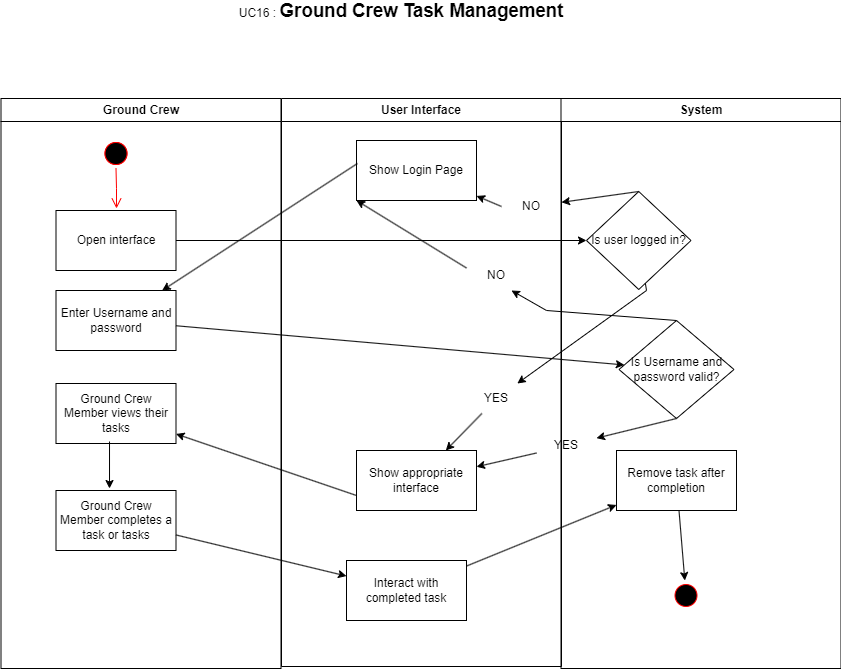

The diagram above was exported from draw.io. Its source (the exported page's mxGraphModel, read from the mxfile embedded in the PNG):
<mxGraphModel dx="1434" dy="772" grid="1" gridSize="10" guides="1" tooltips="1" connect="1" arrows="1" fold="1" page="1" pageScale="1" pageWidth="1169" pageHeight="826" background="none" math="0" shadow="0">
  <root>
    <mxCell id="0" />
    <mxCell id="1" parent="0" />
    <mxCell id="2" value="Ground Crew" style="swimlane;whiteSpace=wrap" parent="1" vertex="1">
      <mxGeometry x="164.5" y="128" width="280" height="570" as="geometry" />
    </mxCell>
    <mxCell id="5" value="" style="ellipse;shape=startState;fillColor=#000000;strokeColor=#ff0000;" parent="2" vertex="1">
      <mxGeometry x="100" y="40" width="30" height="30" as="geometry" />
    </mxCell>
    <mxCell id="6" value="" style="edgeStyle=elbowEdgeStyle;elbow=horizontal;verticalAlign=bottom;endArrow=open;endSize=8;strokeColor=#FF0000;endFill=1;rounded=0" parent="2" source="5" edge="1">
      <mxGeometry x="100" y="40" as="geometry">
        <mxPoint x="115.5" y="110" as="targetPoint" />
      </mxGeometry>
    </mxCell>
    <mxCell id="S2y-2JL9btJCpLy0w_bu-41" value="Open interface" style="rounded=0;whiteSpace=wrap;html=1;" vertex="1" parent="2">
      <mxGeometry x="55" y="112" width="120" height="60" as="geometry" />
    </mxCell>
    <mxCell id="S2y-2JL9btJCpLy0w_bu-47" value="Ground Crew Member views their tasks" style="rounded=0;whiteSpace=wrap;html=1;" vertex="1" parent="2">
      <mxGeometry x="55" y="285" width="120" height="60" as="geometry" />
    </mxCell>
    <mxCell id="S2y-2JL9btJCpLy0w_bu-48" value="Ground Crew Member completes a task or tasks" style="rounded=0;whiteSpace=wrap;html=1;" vertex="1" parent="2">
      <mxGeometry x="55" y="392" width="120" height="60" as="geometry" />
    </mxCell>
    <mxCell id="S2y-2JL9btJCpLy0w_bu-62" value="Enter Username and password" style="rounded=0;whiteSpace=wrap;html=1;" vertex="1" parent="2">
      <mxGeometry x="55" y="192" width="120" height="60" as="geometry" />
    </mxCell>
    <mxCell id="S2y-2JL9btJCpLy0w_bu-75" value="" style="endArrow=classic;html=1;rounded=0;exitX=0.446;exitY=0.967;exitDx=0;exitDy=0;exitPerimeter=0;entryX=0.446;entryY=-0.033;entryDx=0;entryDy=0;entryPerimeter=0;" edge="1" parent="2" source="S2y-2JL9btJCpLy0w_bu-47" target="S2y-2JL9btJCpLy0w_bu-48">
      <mxGeometry width="50" height="50" relative="1" as="geometry">
        <mxPoint x="395.5" y="312" as="sourcePoint" />
        <mxPoint x="445.5" y="262" as="targetPoint" />
      </mxGeometry>
    </mxCell>
    <mxCell id="3" value="User Interface" style="swimlane;whiteSpace=wrap" parent="1" vertex="1">
      <mxGeometry x="445" y="128" width="280" height="568" as="geometry" />
    </mxCell>
    <mxCell id="S2y-2JL9btJCpLy0w_bu-44" value="Show appropriate interface" style="rounded=0;whiteSpace=wrap;html=1;" vertex="1" parent="3">
      <mxGeometry x="75" y="352" width="120" height="60" as="geometry" />
    </mxCell>
    <mxCell id="S2y-2JL9btJCpLy0w_bu-49" value="Interact with completed task" style="rounded=0;whiteSpace=wrap;html=1;" vertex="1" parent="3">
      <mxGeometry x="65" y="462" width="120" height="60" as="geometry" />
    </mxCell>
    <mxCell id="S2y-2JL9btJCpLy0w_bu-58" value="Show Login Page" style="rounded=0;whiteSpace=wrap;html=1;" vertex="1" parent="3">
      <mxGeometry x="75" y="42" width="120" height="60" as="geometry" />
    </mxCell>
    <mxCell id="S2y-2JL9btJCpLy0w_bu-46" value="YES" style="text;html=1;align=center;verticalAlign=middle;whiteSpace=wrap;rounded=0;" vertex="1" parent="3">
      <mxGeometry x="185" y="285" width="60" height="30" as="geometry" />
    </mxCell>
    <mxCell id="S2y-2JL9btJCpLy0w_bu-68" style="edgeStyle=orthogonalEdgeStyle;rounded=0;orthogonalLoop=1;jettySize=auto;html=1;exitX=0.5;exitY=1;exitDx=0;exitDy=0;" edge="1" parent="3" source="S2y-2JL9btJCpLy0w_bu-46" target="S2y-2JL9btJCpLy0w_bu-46">
      <mxGeometry relative="1" as="geometry" />
    </mxCell>
    <mxCell id="S2y-2JL9btJCpLy0w_bu-45" value="" style="endArrow=classic;html=1;rounded=0;" edge="1" parent="3" source="S2y-2JL9btJCpLy0w_bu-46" target="S2y-2JL9btJCpLy0w_bu-44">
      <mxGeometry width="50" height="50" relative="1" as="geometry">
        <mxPoint x="115" y="312" as="sourcePoint" />
        <mxPoint x="165" y="262" as="targetPoint" />
        <Array as="points" />
      </mxGeometry>
    </mxCell>
    <mxCell id="S2y-2JL9btJCpLy0w_bu-61" value="NO" style="text;html=1;align=center;verticalAlign=middle;whiteSpace=wrap;rounded=0;" vertex="1" parent="3">
      <mxGeometry x="220" y="93" width="60" height="30" as="geometry" />
    </mxCell>
    <mxCell id="S2y-2JL9btJCpLy0w_bu-59" value="" style="endArrow=classic;html=1;rounded=0;exitX=0;exitY=0.5;exitDx=0;exitDy=0;" edge="1" parent="3" source="S2y-2JL9btJCpLy0w_bu-61" target="S2y-2JL9btJCpLy0w_bu-58">
      <mxGeometry width="50" height="50" relative="1" as="geometry">
        <mxPoint x="115" y="312" as="sourcePoint" />
        <mxPoint x="165" y="262" as="targetPoint" />
      </mxGeometry>
    </mxCell>
    <mxCell id="4" value="System" style="swimlane;whiteSpace=wrap" parent="1" vertex="1">
      <mxGeometry x="724.5" y="128" width="280" height="570" as="geometry" />
    </mxCell>
    <mxCell id="S2y-2JL9btJCpLy0w_bu-42" value="Is user logged in?" style="rhombus;whiteSpace=wrap;html=1;" vertex="1" parent="4">
      <mxGeometry x="25.5" y="93" width="104.5" height="98" as="geometry" />
    </mxCell>
    <mxCell id="S2y-2JL9btJCpLy0w_bu-50" value="Remove task after completion" style="rounded=0;whiteSpace=wrap;html=1;" vertex="1" parent="4">
      <mxGeometry x="55.5" y="352" width="120" height="60" as="geometry" />
    </mxCell>
    <mxCell id="S2y-2JL9btJCpLy0w_bu-56" value="" style="ellipse;shape=startState;fillColor=#000000;strokeColor=#ff0000;" vertex="1" parent="4">
      <mxGeometry x="110" y="482" width="30" height="30" as="geometry" />
    </mxCell>
    <mxCell id="S2y-2JL9btJCpLy0w_bu-57" value="" style="endArrow=classic;html=1;rounded=0;" edge="1" parent="4" source="S2y-2JL9btJCpLy0w_bu-50" target="S2y-2JL9btJCpLy0w_bu-56">
      <mxGeometry width="50" height="50" relative="1" as="geometry">
        <mxPoint x="-164.5" y="312" as="sourcePoint" />
        <mxPoint x="125.5" y="492" as="targetPoint" />
      </mxGeometry>
    </mxCell>
    <mxCell id="S2y-2JL9btJCpLy0w_bu-63" value="Is Username and password valid?" style="rhombus;whiteSpace=wrap;html=1;" vertex="1" parent="4">
      <mxGeometry x="58" y="222" width="115" height="98" as="geometry" />
    </mxCell>
    <mxCell id="S2y-2JL9btJCpLy0w_bu-43" value="" style="endArrow=classic;html=1;rounded=0;" edge="1" parent="1" source="S2y-2JL9btJCpLy0w_bu-41" target="S2y-2JL9btJCpLy0w_bu-42">
      <mxGeometry width="50" height="50" relative="1" as="geometry">
        <mxPoint x="560" y="440" as="sourcePoint" />
        <mxPoint x="810" y="220" as="targetPoint" />
      </mxGeometry>
    </mxCell>
    <mxCell id="S2y-2JL9btJCpLy0w_bu-51" value="" style="endArrow=classic;html=1;rounded=0;exitX=0.008;exitY=0.383;exitDx=0;exitDy=0;exitPerimeter=0;" edge="1" parent="1" source="S2y-2JL9btJCpLy0w_bu-58" target="S2y-2JL9btJCpLy0w_bu-62">
      <mxGeometry width="50" height="50" relative="1" as="geometry">
        <mxPoint x="560" y="440" as="sourcePoint" />
        <mxPoint x="610" y="390" as="targetPoint" />
      </mxGeometry>
    </mxCell>
    <mxCell id="S2y-2JL9btJCpLy0w_bu-53" value="" style="endArrow=classic;html=1;rounded=0;" edge="1" parent="1" source="S2y-2JL9btJCpLy0w_bu-48" target="S2y-2JL9btJCpLy0w_bu-49">
      <mxGeometry width="50" height="50" relative="1" as="geometry">
        <mxPoint x="560" y="440" as="sourcePoint" />
        <mxPoint x="610" y="390" as="targetPoint" />
      </mxGeometry>
    </mxCell>
    <mxCell id="S2y-2JL9btJCpLy0w_bu-54" value="" style="endArrow=classic;html=1;rounded=0;exitX=0;exitY=0.75;exitDx=0;exitDy=0;" edge="1" parent="1" source="S2y-2JL9btJCpLy0w_bu-44" target="S2y-2JL9btJCpLy0w_bu-47">
      <mxGeometry width="50" height="50" relative="1" as="geometry">
        <mxPoint x="560" y="440" as="sourcePoint" />
        <mxPoint x="610" y="390" as="targetPoint" />
      </mxGeometry>
    </mxCell>
    <mxCell id="S2y-2JL9btJCpLy0w_bu-52" value="" style="endArrow=classic;html=1;rounded=0;" edge="1" parent="1" source="S2y-2JL9btJCpLy0w_bu-49" target="S2y-2JL9btJCpLy0w_bu-50">
      <mxGeometry width="50" height="50" relative="1" as="geometry">
        <mxPoint x="630" y="523" as="sourcePoint" />
        <mxPoint x="600" y="413" as="targetPoint" />
      </mxGeometry>
    </mxCell>
    <mxCell id="S2y-2JL9btJCpLy0w_bu-55" value="" style="ellipse;shape=startState;fillColor=#000000;strokeColor=#ff0000;" vertex="1" parent="1">
      <mxGeometry x="264.5" y="168" width="30" height="30" as="geometry" />
    </mxCell>
    <mxCell id="S2y-2JL9btJCpLy0w_bu-64" value="" style="endArrow=classic;html=1;rounded=0;exitX=0;exitY=0.75;exitDx=0;exitDy=0;" edge="1" parent="1" source="S2y-2JL9btJCpLy0w_bu-66" target="S2y-2JL9btJCpLy0w_bu-44">
      <mxGeometry width="50" height="50" relative="1" as="geometry">
        <mxPoint x="560" y="440" as="sourcePoint" />
        <mxPoint x="610" y="390" as="targetPoint" />
      </mxGeometry>
    </mxCell>
    <mxCell id="S2y-2JL9btJCpLy0w_bu-65" value="" style="endArrow=classic;html=1;rounded=0;" edge="1" parent="1" source="S2y-2JL9btJCpLy0w_bu-62" target="S2y-2JL9btJCpLy0w_bu-63">
      <mxGeometry width="50" height="50" relative="1" as="geometry">
        <mxPoint x="560" y="440" as="sourcePoint" />
        <mxPoint x="610" y="390" as="targetPoint" />
      </mxGeometry>
    </mxCell>
    <mxCell id="S2y-2JL9btJCpLy0w_bu-67" value="" style="endArrow=classic;html=1;rounded=0;exitX=0;exitY=0.25;exitDx=0;exitDy=0;entryX=0;entryY=1;entryDx=0;entryDy=0;" edge="1" parent="1" source="S2y-2JL9btJCpLy0w_bu-73" target="S2y-2JL9btJCpLy0w_bu-58">
      <mxGeometry width="50" height="50" relative="1" as="geometry">
        <mxPoint x="560" y="440" as="sourcePoint" />
        <mxPoint x="610" y="390" as="targetPoint" />
        <Array as="points" />
      </mxGeometry>
    </mxCell>
    <mxCell id="S2y-2JL9btJCpLy0w_bu-69" value="" style="endArrow=classic;html=1;rounded=0;" edge="1" parent="1" source="S2y-2JL9btJCpLy0w_bu-42" target="S2y-2JL9btJCpLy0w_bu-46">
      <mxGeometry width="50" height="50" relative="1" as="geometry">
        <mxPoint x="809" y="313" as="sourcePoint" />
        <mxPoint x="616" y="480" as="targetPoint" />
        <Array as="points">
          <mxPoint x="810" y="320" />
        </Array>
      </mxGeometry>
    </mxCell>
    <mxCell id="S2y-2JL9btJCpLy0w_bu-66" value="YES" style="text;html=1;align=center;verticalAlign=middle;whiteSpace=wrap;rounded=0;" vertex="1" parent="1">
      <mxGeometry x="700" y="460" width="60" height="30" as="geometry" />
    </mxCell>
    <mxCell id="S2y-2JL9btJCpLy0w_bu-70" value="" style="endArrow=classic;html=1;rounded=0;exitX=0.5;exitY=1;exitDx=0;exitDy=0;" edge="1" parent="1" source="S2y-2JL9btJCpLy0w_bu-63" target="S2y-2JL9btJCpLy0w_bu-66">
      <mxGeometry width="50" height="50" relative="1" as="geometry">
        <mxPoint x="840" y="448" as="sourcePoint" />
        <mxPoint x="640" y="496" as="targetPoint" />
      </mxGeometry>
    </mxCell>
    <mxCell id="S2y-2JL9btJCpLy0w_bu-72" value="" style="endArrow=classic;html=1;rounded=0;exitX=0.5;exitY=0;exitDx=0;exitDy=0;" edge="1" parent="1" source="S2y-2JL9btJCpLy0w_bu-42" target="S2y-2JL9btJCpLy0w_bu-61">
      <mxGeometry width="50" height="50" relative="1" as="geometry">
        <mxPoint x="802" y="221" as="sourcePoint" />
        <mxPoint x="640" y="206" as="targetPoint" />
      </mxGeometry>
    </mxCell>
    <mxCell id="S2y-2JL9btJCpLy0w_bu-74" value="" style="endArrow=classic;html=1;rounded=0;exitX=0.5;exitY=0;exitDx=0;exitDy=0;entryX=0.75;entryY=1;entryDx=0;entryDy=0;" edge="1" parent="1" source="S2y-2JL9btJCpLy0w_bu-63" target="S2y-2JL9btJCpLy0w_bu-73">
      <mxGeometry width="50" height="50" relative="1" as="geometry">
        <mxPoint x="840" y="350" as="sourcePoint" />
        <mxPoint x="520" y="230" as="targetPoint" />
        <Array as="points">
          <mxPoint x="710" y="340" />
        </Array>
      </mxGeometry>
    </mxCell>
    <mxCell id="S2y-2JL9btJCpLy0w_bu-73" value="NO" style="text;html=1;align=center;verticalAlign=middle;whiteSpace=wrap;rounded=0;" vertex="1" parent="1">
      <mxGeometry x="630" y="290" width="60" height="30" as="geometry" />
    </mxCell>
    <mxCell id="S2y-2JL9btJCpLy0w_bu-76" value="UC16 :&amp;nbsp;&lt;b&gt;&lt;span style=&quot;font-size:14.0pt;line-height:&lt;br/&gt;115%;font-family:&amp;quot;Arial&amp;quot;,sans-serif;mso-fareast-font-family:Arial;mso-font-kerning:&lt;br/&gt;0pt;mso-ligatures:none;mso-ansi-language:EN;mso-fareast-language:#1000;&lt;br/&gt;mso-bidi-language:AR-SA&quot; lang=&quot;EN&quot;&gt;Ground Crew Task Management&lt;/span&gt;&lt;/b&gt;" style="text;html=1;align=center;verticalAlign=middle;whiteSpace=wrap;rounded=0;" vertex="1" parent="1">
      <mxGeometry x="370" y="40" width="390" as="geometry" />
    </mxCell>
  </root>
</mxGraphModel>